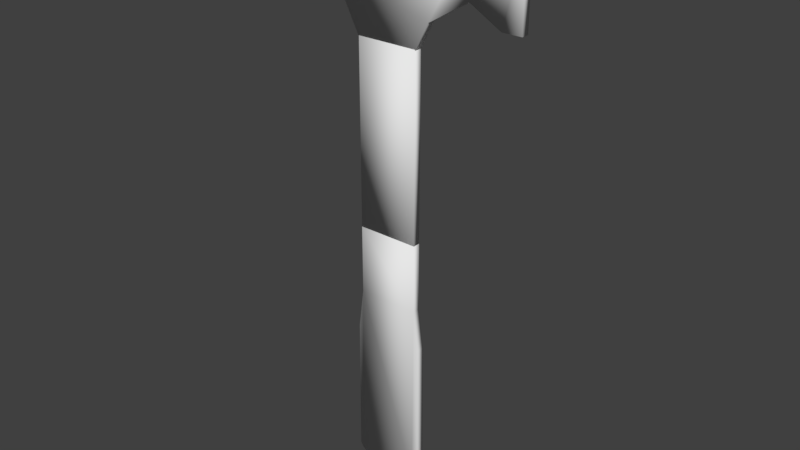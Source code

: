 # Source: hammer.blend  (saved by Blender 2.79.0; exported with 4.5.12 LTS)
import bpy
from mathutils import Matrix  # noqa: F401  (used for matrix-valued properties, if any)

bpy.ops.wm.read_factory_settings(use_empty=True)
scene = bpy.context.scene
scene.name = 'Scene'

# ---- collections
col_collection_1 = bpy.data.collections.new('Collection 1'); scene.collection.children.link(col_collection_1)

# ---- world
world_world = bpy.data.worlds.new('World'); scene.world = world_world
world_world.color = (0.05088, 0.05088, 0.05088)
world_world.use_sun_shadow = False
world_world.sun_shadow_jitter_overblur = 0.0
world_world.cycles.sampling_method = 'MANUAL'

# ---- meshes
me_plane_003 = bpy.data.meshes.new('Plane.003')
me_plane_003.from_pydata([(0.8199, -1.089, 0.125), (-1.62, -1.941, 0.125), (0.3805, -1.941, 0.125), (-4.241, 0.6269, 0.125), (-4.241, 1.192, 0.125), (-2.98, 0.1926, 0.125), (-3.611, 0.5157, 0.125), (-2.52, -0.2152, 0.125), (2.112, -0.3052, 0.125), (2.112, 1.192, 0.125), (3.137, -0.8853, 0.125), (3.137, 1.772, 0.125), (3.757, -0.8853, 0.125), (3.757, 1.772, 0.125), (0.8199, -1.089, -0.125), (-1.62, -1.941, -0.125), (0.3805, -1.941, -0.125), (-4.241, 0.6269, -0.125), (-4.241, 1.192, -0.125), (-2.98, 0.1926, -0.125), (-3.611, 0.5157, -0.125), (-2.52, -0.2152, -0.125), (2.112, -0.3052, -0.125), (2.112, 1.192, -0.125), (3.137, -0.8853, -0.125), (3.137, 1.772, -0.125), (3.757, -0.8853, -0.125), (3.757, 1.772, -0.125)], [], [(4, 3, 6, 5, 7, 1, 2, 0, 8, 10, 12, 13, 11, 9), (18, 23, 25, 27, 26, 24, 22, 14, 16, 15, 21, 19, 20, 17), (0, 2, 16, 14), (2, 1, 15, 16), (3, 4, 18, 17), (1, 7, 21, 15), (5, 6, 20, 19), (6, 3, 17, 20), (7, 5, 19, 21), (4, 9, 23, 18), (8, 0, 14, 22), (10, 8, 22, 24), (9, 11, 25, 23), (13, 12, 26, 27), (12, 10, 24, 26), (11, 13, 27, 25)])
me_plane_003.polygons.foreach_set('use_smooth', [True] * 16)
me_plane_003.use_remesh_preserve_volume = False
me_plane_003.use_remesh_preserve_attributes = False
me_plane_003.use_mirror_vertex_groups = False
me_plane_003.update()
me_plane_002 = bpy.data.meshes.new('Plane.002')
me_plane_002.from_pydata([(-1.0, 2.972, 0.125), (1.0, 2.972, 0.125), (-1.0, -2.972, 0.125), (1.0, -2.972, 0.125), (-1.0, 2.972, -0.125), (1.0, 2.972, -0.125), (-1.0, -2.972, -0.125), (1.0, -2.972, -0.125)], [], [(2, 3, 1, 0), (6, 4, 5, 7), (1, 3, 7, 5), (0, 1, 5, 4), (2, 0, 4, 6), (3, 2, 6, 7)])
me_plane_002.polygons.foreach_set('use_smooth', [True] * 6)
me_plane_002.use_remesh_preserve_volume = False
me_plane_002.use_remesh_preserve_attributes = False
me_plane_002.use_mirror_vertex_groups = False
me_plane_002.update()
me_plane_001 = bpy.data.meshes.new('Plane.001')
me_plane_001.from_pydata([(-0.2562, -2.718, 0.125), (0.2562, -2.718, 0.125), (-1.0, 6.004, 0.125), (1.0, 6.004, 0.125), (-1.0, 3.768, 0.125), (1.0, 3.768, 0.125), (1.173, 2.443, 0.125), (-1.173, 2.443, 0.125), (-1.207, -2.168, 0.125), (1.207, -2.168, 0.125), (-0.9679, -2.443, 0.125), (0.9679, -2.443, 0.125), (1.127, -2.305, 0.125), (-1.127, -2.305, 0.125), (-0.7137, -2.58, 0.125), (0.7137, -2.58, 0.125), (-0.2562, -2.718, -0.125), (0.2562, -2.718, -0.125), (-1.0, 6.004, -0.125), (1.0, 6.004, -0.125), (-1.0, 3.768, -0.125), (1.0, 3.768, -0.125), (1.173, 2.443, -0.125), (-1.173, 2.443, -0.125), (-1.207, -2.168, -0.125), (1.207, -2.168, -0.125), (-0.9679, -2.443, -0.125), (0.9679, -2.443, -0.125), (1.127, -2.305, -0.125), (-1.127, -2.305, -0.125), (-0.7137, -2.58, -0.125), (0.7137, -2.58, -0.125)], [], [(0, 1, 15, 11, 12, 9, 6, 5, 3, 2, 4, 7, 8, 13, 10, 14), (16, 30, 26, 29, 24, 23, 20, 18, 19, 21, 22, 25, 28, 27, 31, 17), (0, 14, 30, 16), (1, 0, 16, 17), (3, 5, 21, 19), (2, 3, 19, 18), (4, 2, 18, 20), (6, 9, 25, 22), (8, 7, 23, 24), (9, 12, 28, 25), (10, 13, 29, 26), (11, 15, 31, 27), (12, 11, 27, 28), (13, 8, 24, 29), (14, 10, 26, 30), (15, 1, 17, 31), (5, 6, 22, 21), (7, 4, 20, 23)])
me_plane_001.polygons.foreach_set('use_smooth', [True] * 18)
me_plane_001.use_remesh_preserve_volume = False
me_plane_001.use_remesh_preserve_attributes = False
me_plane_001.use_mirror_vertex_groups = False
me_plane_001.update()

# ---- objects
ob_plane_002 = bpy.data.objects.new('Plane.002', me_plane_003)
ob_plane_001 = bpy.data.objects.new('Plane.001', me_plane_002)
ob_plane = bpy.data.objects.new('Plane', me_plane_001)

# ---- transforms, parenting, visibility, modifiers, constraints
ob_plane_002.location = (0.1621, 0.0327, 1.68)
ob_plane_002.rotation_euler = (1.571, -0.0, -0.0)
ob_plane_002.scale = (0.2616, 0.2616, 0.2616)
ob_plane_002.lineart.crease_threshold = 0.0
ob_plane_001.location = (0.0, 0.0327, 0.4025)
ob_plane_001.rotation_euler = (1.571, -0.0, -0.0)
ob_plane_001.scale = (0.2616, 0.2616, 0.2616)
ob_plane_001.lineart.crease_threshold = 0.0
ob_plane.location = (0.0, 0.0327, -1.945)
ob_plane.rotation_euler = (1.571, -0.0, -0.0)
ob_plane.scale = (0.2616, 0.2616, 0.2616)
ob_plane.lineart.crease_threshold = 0.0

# ---- collection membership
col_collection_1.objects.link(ob_plane_002)
col_collection_1.objects.link(ob_plane_001)
col_collection_1.objects.link(ob_plane)

# ---- scene / render settings (as saved in the file)
scene.frame_start = 1; scene.frame_end = 250; scene.frame_set(0)
scene.render.engine = 'BLENDER_EEVEE_NEXT'
scene.render.resolution_percentage = 50
scene.render.dither_intensity = 0.0
scene.cycles.use_denoising = False
scene.cycles.samples = 128
scene.cycles.sampling_pattern = 'TABULATED_SOBOL'
scene.cycles.use_adaptive_sampling = False
scene.cycles.use_light_tree = False
scene.cycles.blur_glossy = 0.0
scene.cycles.sample_clamp_indirect = 0.0
scene.view_settings.view_transform = 'Standard'
bpy.context.view_layer.update()

# ---- added for rendering (the .blend has no active camera and no usable light): camera, sun
cam_auto = bpy.data.cameras.new('AutoCamera')
cam_auto.lens = 50.0
cam_auto.sensor_width = 36.0
cam_auto.clip_end = 1000.0
ob_auto_camera = bpy.data.objects.new('AutoCamera', cam_auto)
scene.collection.objects.link(ob_auto_camera)
ob_auto_camera.location = (4.94336, -5.78086, 3.61993)
ob_auto_camera.rotation_euler = (1.09748, -7.21219e-08, 0.694738)
scene.camera = ob_auto_camera
light_auto_sun = bpy.data.lights.new('AutoSun', 'SUN')
light_auto_sun.energy = 3.0
light_auto_sun.angle = 0.0523599
ob_auto_sun = bpy.data.objects.new('AutoSun', light_auto_sun)
scene.collection.objects.link(ob_auto_sun)
ob_auto_sun.rotation_euler = (0.872665, 0.174533, 0.523599)
bpy.context.view_layer.update()
